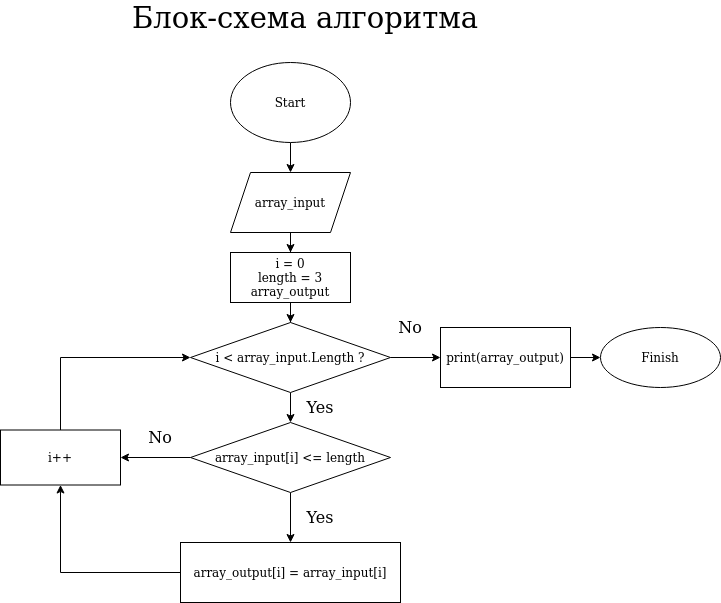

The diagram above was exported from draw.io. Its source (the exported page's mxGraphModel, read from the mxfile embedded in the PNG):
<mxGraphModel dx="1422" dy="758" grid="1" gridSize="10" guides="1" tooltips="1" connect="1" arrows="1" fold="1" page="1" pageScale="1" pageWidth="850" pageHeight="1100" math="0" shadow="0">
  <root>
    <mxCell id="0" />
    <mxCell id="1" parent="0" />
    <mxCell id="vomkP9Fb7bR1VCrcb6dt-4" value="" style="edgeStyle=orthogonalEdgeStyle;rounded=0;orthogonalLoop=1;jettySize=auto;html=1;fontSize=29;" edge="1" parent="1" source="vomkP9Fb7bR1VCrcb6dt-1" target="vomkP9Fb7bR1VCrcb6dt-3">
      <mxGeometry relative="1" as="geometry" />
    </mxCell>
    <mxCell id="vomkP9Fb7bR1VCrcb6dt-1" value="Start" style="ellipse;whiteSpace=wrap;html=1;" vertex="1" parent="1">
      <mxGeometry x="350" y="90" width="120" height="80" as="geometry" />
    </mxCell>
    <mxCell id="vomkP9Fb7bR1VCrcb6dt-2" value="Блок-схема алгоритма" style="text;html=1;strokeColor=none;fillColor=none;align=center;verticalAlign=middle;whiteSpace=wrap;rounded=0;fontSize=29;" vertex="1" parent="1">
      <mxGeometry x="180" y="30" width="490" height="30" as="geometry" />
    </mxCell>
    <mxCell id="vomkP9Fb7bR1VCrcb6dt-6" value="" style="edgeStyle=orthogonalEdgeStyle;rounded=0;orthogonalLoop=1;jettySize=auto;html=1;fontSize=29;" edge="1" parent="1" source="vomkP9Fb7bR1VCrcb6dt-3" target="vomkP9Fb7bR1VCrcb6dt-5">
      <mxGeometry relative="1" as="geometry" />
    </mxCell>
    <mxCell id="vomkP9Fb7bR1VCrcb6dt-3" value="array_input" style="shape=parallelogram;perimeter=parallelogramPerimeter;whiteSpace=wrap;html=1;fixedSize=1;" vertex="1" parent="1">
      <mxGeometry x="350" y="200" width="120" height="60" as="geometry" />
    </mxCell>
    <mxCell id="vomkP9Fb7bR1VCrcb6dt-8" value="" style="edgeStyle=orthogonalEdgeStyle;rounded=0;orthogonalLoop=1;jettySize=auto;html=1;fontSize=29;" edge="1" parent="1" source="vomkP9Fb7bR1VCrcb6dt-5" target="vomkP9Fb7bR1VCrcb6dt-7">
      <mxGeometry relative="1" as="geometry" />
    </mxCell>
    <mxCell id="vomkP9Fb7bR1VCrcb6dt-5" value="&lt;div&gt;i = 0&lt;/div&gt;&lt;div&gt;length = 3&lt;/div&gt;&lt;div&gt;array_output&lt;br&gt;&lt;/div&gt;" style="whiteSpace=wrap;html=1;" vertex="1" parent="1">
      <mxGeometry x="350" y="280" width="120" height="50" as="geometry" />
    </mxCell>
    <mxCell id="vomkP9Fb7bR1VCrcb6dt-10" value="" style="edgeStyle=orthogonalEdgeStyle;rounded=0;orthogonalLoop=1;jettySize=auto;html=1;fontSize=29;" edge="1" parent="1" source="vomkP9Fb7bR1VCrcb6dt-7" target="vomkP9Fb7bR1VCrcb6dt-9">
      <mxGeometry relative="1" as="geometry" />
    </mxCell>
    <mxCell id="vomkP9Fb7bR1VCrcb6dt-15" value="" style="edgeStyle=orthogonalEdgeStyle;rounded=0;orthogonalLoop=1;jettySize=auto;html=1;fontSize=16;" edge="1" parent="1" source="vomkP9Fb7bR1VCrcb6dt-7" target="vomkP9Fb7bR1VCrcb6dt-14">
      <mxGeometry relative="1" as="geometry" />
    </mxCell>
    <mxCell id="vomkP9Fb7bR1VCrcb6dt-17" style="edgeStyle=orthogonalEdgeStyle;rounded=0;orthogonalLoop=1;jettySize=auto;html=1;exitX=0.5;exitY=1;exitDx=0;exitDy=0;entryX=0;entryY=0;entryDx=0;entryDy=0;fontSize=16;" edge="1" parent="1" source="vomkP9Fb7bR1VCrcb6dt-7" target="vomkP9Fb7bR1VCrcb6dt-16">
      <mxGeometry relative="1" as="geometry" />
    </mxCell>
    <mxCell id="vomkP9Fb7bR1VCrcb6dt-7" value="i &amp;lt; array_input.Length ?" style="rhombus;whiteSpace=wrap;html=1;" vertex="1" parent="1">
      <mxGeometry x="310" y="350" width="200" height="70" as="geometry" />
    </mxCell>
    <mxCell id="vomkP9Fb7bR1VCrcb6dt-13" value="" style="edgeStyle=orthogonalEdgeStyle;rounded=0;orthogonalLoop=1;jettySize=auto;html=1;fontSize=16;" edge="1" parent="1" source="vomkP9Fb7bR1VCrcb6dt-9" target="vomkP9Fb7bR1VCrcb6dt-12">
      <mxGeometry relative="1" as="geometry" />
    </mxCell>
    <mxCell id="vomkP9Fb7bR1VCrcb6dt-9" value="print(array_output)" style="whiteSpace=wrap;html=1;" vertex="1" parent="1">
      <mxGeometry x="560" y="355" width="130" height="60" as="geometry" />
    </mxCell>
    <mxCell id="vomkP9Fb7bR1VCrcb6dt-11" value="No" style="text;html=1;strokeColor=none;fillColor=none;align=center;verticalAlign=middle;whiteSpace=wrap;rounded=0;fontSize=16;" vertex="1" parent="1">
      <mxGeometry x="500" y="340" width="60" height="30" as="geometry" />
    </mxCell>
    <mxCell id="vomkP9Fb7bR1VCrcb6dt-12" value="Finish" style="ellipse;whiteSpace=wrap;html=1;" vertex="1" parent="1">
      <mxGeometry x="720" y="355" width="120" height="60" as="geometry" />
    </mxCell>
    <mxCell id="vomkP9Fb7bR1VCrcb6dt-19" value="" style="edgeStyle=orthogonalEdgeStyle;rounded=0;orthogonalLoop=1;jettySize=auto;html=1;fontSize=16;" edge="1" parent="1" source="vomkP9Fb7bR1VCrcb6dt-14" target="vomkP9Fb7bR1VCrcb6dt-18">
      <mxGeometry relative="1" as="geometry" />
    </mxCell>
    <mxCell id="vomkP9Fb7bR1VCrcb6dt-23" value="" style="edgeStyle=orthogonalEdgeStyle;rounded=0;orthogonalLoop=1;jettySize=auto;html=1;fontSize=16;" edge="1" parent="1" source="vomkP9Fb7bR1VCrcb6dt-14" target="vomkP9Fb7bR1VCrcb6dt-22">
      <mxGeometry relative="1" as="geometry" />
    </mxCell>
    <mxCell id="vomkP9Fb7bR1VCrcb6dt-14" value="array_input[i] &amp;lt;= length" style="rhombus;whiteSpace=wrap;html=1;" vertex="1" parent="1">
      <mxGeometry x="310" y="450" width="200" height="70" as="geometry" />
    </mxCell>
    <mxCell id="vomkP9Fb7bR1VCrcb6dt-16" value="Yes" style="text;html=1;strokeColor=none;fillColor=none;align=center;verticalAlign=middle;whiteSpace=wrap;rounded=0;fontSize=16;" vertex="1" parent="1">
      <mxGeometry x="410" y="420" width="60" height="30" as="geometry" />
    </mxCell>
    <mxCell id="vomkP9Fb7bR1VCrcb6dt-27" value="" style="edgeStyle=orthogonalEdgeStyle;rounded=0;orthogonalLoop=1;jettySize=auto;html=1;fontSize=16;entryX=0.5;entryY=1;entryDx=0;entryDy=0;" edge="1" parent="1" source="vomkP9Fb7bR1VCrcb6dt-18" target="vomkP9Fb7bR1VCrcb6dt-22">
      <mxGeometry relative="1" as="geometry">
        <mxPoint x="180" y="600" as="targetPoint" />
        <Array as="points">
          <mxPoint x="180" y="600" />
        </Array>
      </mxGeometry>
    </mxCell>
    <mxCell id="vomkP9Fb7bR1VCrcb6dt-18" value="array_output[i] = array_input[i]" style="whiteSpace=wrap;html=1;" vertex="1" parent="1">
      <mxGeometry x="300" y="570" width="220" height="60" as="geometry" />
    </mxCell>
    <mxCell id="vomkP9Fb7bR1VCrcb6dt-21" value="Yes" style="text;html=1;strokeColor=none;fillColor=none;align=center;verticalAlign=middle;whiteSpace=wrap;rounded=0;fontSize=16;" vertex="1" parent="1">
      <mxGeometry x="410" y="530" width="60" height="30" as="geometry" />
    </mxCell>
    <mxCell id="vomkP9Fb7bR1VCrcb6dt-29" value="" style="edgeStyle=orthogonalEdgeStyle;rounded=0;orthogonalLoop=1;jettySize=auto;html=1;fontSize=16;entryX=0;entryY=0.5;entryDx=0;entryDy=0;" edge="1" parent="1" source="vomkP9Fb7bR1VCrcb6dt-22" target="vomkP9Fb7bR1VCrcb6dt-7">
      <mxGeometry relative="1" as="geometry">
        <mxPoint x="190" y="380" as="targetPoint" />
        <Array as="points">
          <mxPoint x="180" y="385" />
        </Array>
      </mxGeometry>
    </mxCell>
    <mxCell id="vomkP9Fb7bR1VCrcb6dt-22" value="i++" style="whiteSpace=wrap;html=1;" vertex="1" parent="1">
      <mxGeometry x="120" y="457.5" width="120" height="55" as="geometry" />
    </mxCell>
    <mxCell id="vomkP9Fb7bR1VCrcb6dt-24" value="No" style="text;html=1;strokeColor=none;fillColor=none;align=center;verticalAlign=middle;whiteSpace=wrap;rounded=0;fontSize=16;" vertex="1" parent="1">
      <mxGeometry x="250" y="450" width="60" height="30" as="geometry" />
    </mxCell>
  </root>
</mxGraphModel>